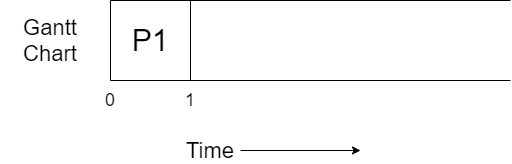

The diagram above was exported from draw.io. Its source (the exported page's mxGraphModel, read from the mxfile embedded in the PNG):
<mxGraphModel dx="782" dy="437" grid="1" gridSize="10" guides="1" tooltips="1" connect="1" arrows="1" fold="1" page="1" pageScale="1" pageWidth="827" pageHeight="1169" math="0" shadow="0">
  <root>
    <mxCell id="0" />
    <mxCell id="1" parent="0" />
    <mxCell id="IkqktZZvo0Yvi-Zc7vEq-1" value="" style="endArrow=none;html=1;" parent="1" edge="1">
      <mxGeometry width="50" height="50" relative="1" as="geometry">
        <mxPoint x="160" y="320" as="sourcePoint" />
        <mxPoint x="160" y="400" as="targetPoint" />
      </mxGeometry>
    </mxCell>
    <mxCell id="IkqktZZvo0Yvi-Zc7vEq-2" value="" style="endArrow=none;html=1;" parent="1" edge="1">
      <mxGeometry width="50" height="50" relative="1" as="geometry">
        <mxPoint x="160" y="400" as="sourcePoint" />
        <mxPoint x="560" y="400" as="targetPoint" />
      </mxGeometry>
    </mxCell>
    <mxCell id="IkqktZZvo0Yvi-Zc7vEq-3" value="" style="endArrow=none;html=1;" parent="1" edge="1">
      <mxGeometry width="50" height="50" relative="1" as="geometry">
        <mxPoint x="160" y="320" as="sourcePoint" />
        <mxPoint x="560" y="320" as="targetPoint" />
      </mxGeometry>
    </mxCell>
    <mxCell id="IkqktZZvo0Yvi-Zc7vEq-4" value="" style="endArrow=none;html=1;" parent="1" edge="1">
      <mxGeometry width="50" height="50" relative="1" as="geometry">
        <mxPoint x="240" y="320" as="sourcePoint" />
        <mxPoint x="240" y="400" as="targetPoint" />
      </mxGeometry>
    </mxCell>
    <mxCell id="IkqktZZvo0Yvi-Zc7vEq-5" value="&lt;font style=&quot;font-size: 30px&quot;&gt;P1&lt;/font&gt;" style="text;html=1;strokeColor=none;fillColor=none;align=center;verticalAlign=middle;whiteSpace=wrap;rounded=0;" parent="1" vertex="1">
      <mxGeometry x="180" y="350" width="40" height="20" as="geometry" />
    </mxCell>
    <mxCell id="IkqktZZvo0Yvi-Zc7vEq-6" value="&lt;font style=&quot;font-size: 22px&quot;&gt;Gantt Chart&lt;/font&gt;" style="text;html=1;strokeColor=none;fillColor=none;align=center;verticalAlign=middle;whiteSpace=wrap;rounded=0;" parent="1" vertex="1">
      <mxGeometry x="50" y="350" width="100" height="20" as="geometry" />
    </mxCell>
    <mxCell id="IkqktZZvo0Yvi-Zc7vEq-9" style="edgeStyle=orthogonalEdgeStyle;rounded=0;orthogonalLoop=1;jettySize=auto;html=1;" parent="1" source="IkqktZZvo0Yvi-Zc7vEq-7" edge="1">
      <mxGeometry relative="1" as="geometry">
        <mxPoint x="410" y="470" as="targetPoint" />
      </mxGeometry>
    </mxCell>
    <mxCell id="IkqktZZvo0Yvi-Zc7vEq-7" value="&lt;font style=&quot;font-size: 22px&quot;&gt;Time&lt;/font&gt;" style="text;html=1;strokeColor=none;fillColor=none;align=center;verticalAlign=middle;whiteSpace=wrap;rounded=0;" parent="1" vertex="1">
      <mxGeometry x="230" y="460" width="60" height="20" as="geometry" />
    </mxCell>
    <mxCell id="IkqktZZvo0Yvi-Zc7vEq-10" value="&lt;font style=&quot;font-size: 18px&quot;&gt;0&lt;/font&gt;" style="text;html=1;strokeColor=none;fillColor=none;align=center;verticalAlign=middle;whiteSpace=wrap;rounded=0;" parent="1" vertex="1">
      <mxGeometry x="140" y="410" width="40" height="20" as="geometry" />
    </mxCell>
    <mxCell id="IkqktZZvo0Yvi-Zc7vEq-11" value="&lt;font style=&quot;font-size: 18px&quot;&gt;1&lt;/font&gt;" style="text;html=1;strokeColor=none;fillColor=none;align=center;verticalAlign=middle;whiteSpace=wrap;rounded=0;" parent="1" vertex="1">
      <mxGeometry x="220" y="410" width="40" height="20" as="geometry" />
    </mxCell>
  </root>
</mxGraphModel>